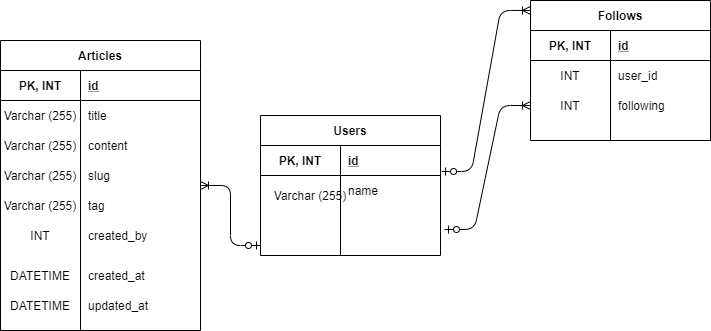

The diagram above was exported from draw.io. Its source (the exported page's mxGraphModel, read from the mxfile embedded in the PNG):
<mxGraphModel dx="868" dy="482" grid="1" gridSize="10" guides="1" tooltips="1" connect="1" arrows="1" fold="1" page="1" pageScale="1" pageWidth="1100" pageHeight="850" background="#ffffff" math="0" shadow="0">
  <root>
    <mxCell id="0" />
    <mxCell id="1" parent="0" />
    <mxCell id="CORZSK4NTsm34iK4LMYs-22" value="Varchar (255)" style="shape=partialRectangle;connectable=0;fillColor=none;top=0;left=0;bottom=0;right=0;editable=1;overflow=hidden;whiteSpace=wrap;" vertex="1" parent="1">
      <mxGeometry x="370" y="250" width="80" height="30" as="geometry" />
    </mxCell>
    <mxCell id="CORZSK4NTsm34iK4LMYs-23" value="Varchar (255)" style="shape=partialRectangle;connectable=0;fillColor=none;top=0;left=0;bottom=0;right=0;editable=1;overflow=hidden;" vertex="1" parent="1">
      <mxGeometry x="370" y="280" width="80" height="30" as="geometry" />
    </mxCell>
    <mxCell id="CORZSK4NTsm34iK4LMYs-24" value="Varchar (255)" style="shape=partialRectangle;connectable=0;fillColor=none;top=0;left=0;bottom=0;right=0;editable=1;overflow=hidden;" vertex="1" parent="1">
      <mxGeometry x="370" y="310" width="80" height="30" as="geometry" />
    </mxCell>
    <mxCell id="CORZSK4NTsm34iK4LMYs-25" value="DATETIME" style="shape=partialRectangle;connectable=0;fillColor=none;top=0;left=0;bottom=0;right=0;editable=1;overflow=hidden;" vertex="1" parent="1">
      <mxGeometry x="370" y="380" width="80" height="30" as="geometry" />
    </mxCell>
    <mxCell id="CORZSK4NTsm34iK4LMYs-26" value="INT" style="shape=partialRectangle;connectable=0;fillColor=none;top=0;left=0;bottom=0;right=0;editable=1;overflow=hidden;" vertex="1" parent="1">
      <mxGeometry x="370" y="340" width="80" height="30" as="geometry" />
    </mxCell>
    <mxCell id="CORZSK4NTsm34iK4LMYs-27" value="tag" style="shape=partialRectangle;connectable=0;fillColor=none;top=0;left=0;bottom=0;right=0;align=left;spacingLeft=6;overflow=hidden;" vertex="1" parent="1">
      <mxGeometry x="450" y="310" width="120" height="30" as="geometry" />
    </mxCell>
    <mxCell id="CORZSK4NTsm34iK4LMYs-28" value="DATETIME" style="shape=partialRectangle;connectable=0;fillColor=none;top=0;left=0;bottom=0;right=0;editable=1;overflow=hidden;" vertex="1" parent="1">
      <mxGeometry x="370" y="410" width="80" height="30" as="geometry" />
    </mxCell>
    <mxCell id="CORZSK4NTsm34iK4LMYs-29" value="created_by" style="shape=partialRectangle;connectable=0;fillColor=none;top=0;left=0;bottom=0;right=0;align=left;spacingLeft=6;overflow=hidden;" vertex="1" parent="1">
      <mxGeometry x="450" y="340" width="120" height="30" as="geometry" />
    </mxCell>
    <mxCell id="CORZSK4NTsm34iK4LMYs-30" value="created_at" style="shape=partialRectangle;connectable=0;fillColor=none;top=0;left=0;bottom=0;right=0;align=left;spacingLeft=6;overflow=hidden;" vertex="1" parent="1">
      <mxGeometry x="450" y="380" width="120" height="30" as="geometry" />
    </mxCell>
    <mxCell id="CORZSK4NTsm34iK4LMYs-31" value="updated_at" style="shape=partialRectangle;connectable=0;fillColor=none;top=0;left=0;bottom=0;right=0;align=left;spacingLeft=6;overflow=hidden;" vertex="1" parent="1">
      <mxGeometry x="450" y="410" width="120" height="30" as="geometry" />
    </mxCell>
    <mxCell id="CORZSK4NTsm34iK4LMYs-45" value="Varchar (255)" style="shape=partialRectangle;connectable=0;fillColor=none;top=0;left=0;bottom=0;right=0;editable=1;overflow=hidden;" vertex="1" parent="1">
      <mxGeometry x="640" y="300" width="80" height="30" as="geometry" />
    </mxCell>
    <mxCell id="CORZSK4NTsm34iK4LMYs-60" value="" style="edgeStyle=entityRelationEdgeStyle;fontSize=12;html=1;endArrow=ERoneToMany;startArrow=ERzeroToOne;" edge="1" parent="1" source="CORZSK4NTsm34iK4LMYs-42" target="CORZSK4NTsm34iK4LMYs-9">
      <mxGeometry width="100" height="100" relative="1" as="geometry">
        <mxPoint x="600" y="315" as="sourcePoint" />
        <mxPoint x="700" y="215" as="targetPoint" />
      </mxGeometry>
    </mxCell>
    <mxCell id="CORZSK4NTsm34iK4LMYs-9" value="Articles" style="shape=table;startSize=30;container=1;collapsible=1;childLayout=tableLayout;fixedRows=1;rowLines=0;fontStyle=1;align=center;resizeLast=1;" vertex="1" parent="1">
      <mxGeometry x="370" y="160" width="200" height="290" as="geometry" />
    </mxCell>
    <mxCell id="CORZSK4NTsm34iK4LMYs-10" value="" style="shape=partialRectangle;collapsible=0;dropTarget=0;pointerEvents=0;fillColor=none;top=0;left=0;bottom=1;right=0;points=[[0,0.5],[1,0.5]];portConstraint=eastwest;" vertex="1" parent="CORZSK4NTsm34iK4LMYs-9">
      <mxGeometry y="30" width="200" height="30" as="geometry" />
    </mxCell>
    <mxCell id="CORZSK4NTsm34iK4LMYs-11" value="PK, INT" style="shape=partialRectangle;connectable=0;fillColor=none;top=0;left=0;bottom=0;right=0;fontStyle=1;overflow=hidden;" vertex="1" parent="CORZSK4NTsm34iK4LMYs-10">
      <mxGeometry width="80" height="30" as="geometry" />
    </mxCell>
    <mxCell id="CORZSK4NTsm34iK4LMYs-12" value="id" style="shape=partialRectangle;connectable=0;fillColor=none;top=0;left=0;bottom=0;right=0;align=left;spacingLeft=6;fontStyle=5;overflow=hidden;" vertex="1" parent="CORZSK4NTsm34iK4LMYs-10">
      <mxGeometry x="80" width="120" height="30" as="geometry" />
    </mxCell>
    <mxCell id="CORZSK4NTsm34iK4LMYs-13" value="" style="shape=partialRectangle;collapsible=0;dropTarget=0;pointerEvents=0;fillColor=none;top=0;left=0;bottom=0;right=0;points=[[0,0.5],[1,0.5]];portConstraint=eastwest;" vertex="1" parent="CORZSK4NTsm34iK4LMYs-9">
      <mxGeometry y="60" width="200" height="30" as="geometry" />
    </mxCell>
    <mxCell id="CORZSK4NTsm34iK4LMYs-14" value="Varchar (255)" style="shape=partialRectangle;connectable=0;fillColor=none;top=0;left=0;bottom=0;right=0;editable=1;overflow=hidden;" vertex="1" parent="CORZSK4NTsm34iK4LMYs-13">
      <mxGeometry width="80" height="30" as="geometry" />
    </mxCell>
    <mxCell id="CORZSK4NTsm34iK4LMYs-15" value="title" style="shape=partialRectangle;connectable=0;fillColor=none;top=0;left=0;bottom=0;right=0;align=left;spacingLeft=6;overflow=hidden;" vertex="1" parent="CORZSK4NTsm34iK4LMYs-13">
      <mxGeometry x="80" width="120" height="30" as="geometry" />
    </mxCell>
    <mxCell id="CORZSK4NTsm34iK4LMYs-16" value="" style="shape=partialRectangle;collapsible=0;dropTarget=0;pointerEvents=0;fillColor=none;top=0;left=0;bottom=0;right=0;points=[[0,0.5],[1,0.5]];portConstraint=eastwest;" vertex="1" parent="CORZSK4NTsm34iK4LMYs-9">
      <mxGeometry y="90" width="200" height="30" as="geometry" />
    </mxCell>
    <mxCell id="CORZSK4NTsm34iK4LMYs-17" value="" style="shape=partialRectangle;connectable=0;fillColor=none;top=0;left=0;bottom=0;right=0;editable=1;overflow=hidden;" vertex="1" parent="CORZSK4NTsm34iK4LMYs-16">
      <mxGeometry width="80" height="30" as="geometry" />
    </mxCell>
    <mxCell id="CORZSK4NTsm34iK4LMYs-18" value="content" style="shape=partialRectangle;connectable=0;fillColor=none;top=0;left=0;bottom=0;right=0;align=left;spacingLeft=6;overflow=hidden;" vertex="1" parent="CORZSK4NTsm34iK4LMYs-16">
      <mxGeometry x="80" width="120" height="30" as="geometry" />
    </mxCell>
    <mxCell id="CORZSK4NTsm34iK4LMYs-19" value="" style="shape=partialRectangle;collapsible=0;dropTarget=0;pointerEvents=0;fillColor=none;top=0;left=0;bottom=0;right=0;points=[[0,0.5],[1,0.5]];portConstraint=eastwest;" vertex="1" parent="CORZSK4NTsm34iK4LMYs-9">
      <mxGeometry y="120" width="200" height="30" as="geometry" />
    </mxCell>
    <mxCell id="CORZSK4NTsm34iK4LMYs-20" value="" style="shape=partialRectangle;connectable=0;fillColor=none;top=0;left=0;bottom=0;right=0;editable=1;overflow=hidden;" vertex="1" parent="CORZSK4NTsm34iK4LMYs-19">
      <mxGeometry width="80" height="30" as="geometry" />
    </mxCell>
    <mxCell id="CORZSK4NTsm34iK4LMYs-21" value="slug" style="shape=partialRectangle;connectable=0;fillColor=none;top=0;left=0;bottom=0;right=0;align=left;spacingLeft=6;overflow=hidden;" vertex="1" parent="CORZSK4NTsm34iK4LMYs-19">
      <mxGeometry x="80" width="120" height="30" as="geometry" />
    </mxCell>
    <mxCell id="CORZSK4NTsm34iK4LMYs-66" value="" style="edgeStyle=entityRelationEdgeStyle;fontSize=12;html=1;endArrow=ERoneToMany;startArrow=ERzeroToOne;exitX=1.006;exitY=-0.133;exitDx=0;exitDy=0;exitPerimeter=0;entryX=0;entryY=0.071;entryDx=0;entryDy=0;entryPerimeter=0;" edge="1" parent="1" source="CORZSK4NTsm34iK4LMYs-36" target="CORZSK4NTsm34iK4LMYs-46">
      <mxGeometry width="100" height="100" relative="1" as="geometry">
        <mxPoint x="910" y="270" as="sourcePoint" />
        <mxPoint x="980" y="190" as="targetPoint" />
      </mxGeometry>
    </mxCell>
    <mxCell id="CORZSK4NTsm34iK4LMYs-32" value="Users" style="shape=table;startSize=30;container=1;collapsible=1;childLayout=tableLayout;fixedRows=1;rowLines=0;fontStyle=1;align=center;resizeLast=1;" vertex="1" parent="1">
      <mxGeometry x="630" y="235" width="180" height="140" as="geometry" />
    </mxCell>
    <mxCell id="CORZSK4NTsm34iK4LMYs-33" value="" style="shape=partialRectangle;collapsible=0;dropTarget=0;pointerEvents=0;fillColor=none;top=0;left=0;bottom=1;right=0;points=[[0,0.5],[1,0.5]];portConstraint=eastwest;" vertex="1" parent="CORZSK4NTsm34iK4LMYs-32">
      <mxGeometry y="30" width="180" height="30" as="geometry" />
    </mxCell>
    <mxCell id="CORZSK4NTsm34iK4LMYs-34" value="PK, INT" style="shape=partialRectangle;connectable=0;fillColor=none;top=0;left=0;bottom=0;right=0;fontStyle=1;overflow=hidden;" vertex="1" parent="CORZSK4NTsm34iK4LMYs-33">
      <mxGeometry width="80" height="30" as="geometry" />
    </mxCell>
    <mxCell id="CORZSK4NTsm34iK4LMYs-35" value="id" style="shape=partialRectangle;connectable=0;fillColor=none;top=0;left=0;bottom=0;right=0;align=left;spacingLeft=6;fontStyle=5;overflow=hidden;" vertex="1" parent="CORZSK4NTsm34iK4LMYs-33">
      <mxGeometry x="80" width="100" height="30" as="geometry" />
    </mxCell>
    <mxCell id="CORZSK4NTsm34iK4LMYs-36" value="" style="shape=partialRectangle;collapsible=0;dropTarget=0;pointerEvents=0;fillColor=none;top=0;left=0;bottom=0;right=0;points=[[0,0.5],[1,0.5]];portConstraint=eastwest;" vertex="1" parent="CORZSK4NTsm34iK4LMYs-32">
      <mxGeometry y="60" width="180" height="30" as="geometry" />
    </mxCell>
    <mxCell id="CORZSK4NTsm34iK4LMYs-37" value="&#10;&#10;&lt;span style=&quot;color: rgb(0, 0, 0); font-family: helvetica; font-size: 12px; font-style: normal; font-weight: 400; letter-spacing: normal; text-align: center; text-indent: 0px; text-transform: none; word-spacing: 0px; background-color: rgb(248, 249, 250); display: inline; float: none;&quot;&gt;Varchar (255)&lt;/span&gt;&#10;&#10;" style="shape=partialRectangle;connectable=0;fillColor=none;top=0;left=0;bottom=0;right=0;editable=1;overflow=hidden;" vertex="1" parent="CORZSK4NTsm34iK4LMYs-36">
      <mxGeometry width="80" height="30" as="geometry" />
    </mxCell>
    <mxCell id="CORZSK4NTsm34iK4LMYs-38" value="name" style="shape=partialRectangle;connectable=0;fillColor=none;top=0;left=0;bottom=0;right=0;align=left;spacingLeft=6;overflow=hidden;" vertex="1" parent="CORZSK4NTsm34iK4LMYs-36">
      <mxGeometry x="80" width="100" height="30" as="geometry" />
    </mxCell>
    <mxCell id="CORZSK4NTsm34iK4LMYs-39" value="" style="shape=partialRectangle;collapsible=0;dropTarget=0;pointerEvents=0;fillColor=none;top=0;left=0;bottom=0;right=0;points=[[0,0.5],[1,0.5]];portConstraint=eastwest;" vertex="1" parent="CORZSK4NTsm34iK4LMYs-32">
      <mxGeometry y="90" width="180" height="30" as="geometry" />
    </mxCell>
    <mxCell id="CORZSK4NTsm34iK4LMYs-40" value="" style="shape=partialRectangle;connectable=0;fillColor=none;top=0;left=0;bottom=0;right=0;editable=1;overflow=hidden;" vertex="1" parent="CORZSK4NTsm34iK4LMYs-39">
      <mxGeometry width="80" height="30" as="geometry" />
    </mxCell>
    <mxCell id="CORZSK4NTsm34iK4LMYs-41" value="" style="shape=partialRectangle;connectable=0;fillColor=none;top=0;left=0;bottom=0;right=0;align=left;spacingLeft=6;overflow=hidden;" vertex="1" parent="CORZSK4NTsm34iK4LMYs-39">
      <mxGeometry x="80" width="100" height="30" as="geometry" />
    </mxCell>
    <mxCell id="CORZSK4NTsm34iK4LMYs-42" value="" style="shape=partialRectangle;collapsible=0;dropTarget=0;pointerEvents=0;fillColor=none;top=0;left=0;bottom=0;right=0;points=[[0,0.5],[1,0.5]];portConstraint=eastwest;" vertex="1" parent="CORZSK4NTsm34iK4LMYs-32">
      <mxGeometry y="120" width="180" height="20" as="geometry" />
    </mxCell>
    <mxCell id="CORZSK4NTsm34iK4LMYs-43" value="" style="shape=partialRectangle;connectable=0;fillColor=none;top=0;left=0;bottom=0;right=0;editable=1;overflow=hidden;" vertex="1" parent="CORZSK4NTsm34iK4LMYs-42">
      <mxGeometry width="80" height="20" as="geometry" />
    </mxCell>
    <mxCell id="CORZSK4NTsm34iK4LMYs-44" value="" style="shape=partialRectangle;connectable=0;fillColor=none;top=0;left=0;bottom=0;right=0;align=left;spacingLeft=6;overflow=hidden;" vertex="1" parent="CORZSK4NTsm34iK4LMYs-42">
      <mxGeometry x="80" width="100" height="20" as="geometry" />
    </mxCell>
    <mxCell id="CORZSK4NTsm34iK4LMYs-46" value="Follows" style="shape=table;startSize=30;container=1;collapsible=1;childLayout=tableLayout;fixedRows=1;rowLines=0;fontStyle=1;align=center;resizeLast=1;" vertex="1" parent="1">
      <mxGeometry x="900" y="120" width="180" height="140" as="geometry" />
    </mxCell>
    <mxCell id="CORZSK4NTsm34iK4LMYs-47" value="" style="shape=partialRectangle;collapsible=0;dropTarget=0;pointerEvents=0;fillColor=none;top=0;left=0;bottom=1;right=0;points=[[0,0.5],[1,0.5]];portConstraint=eastwest;" vertex="1" parent="CORZSK4NTsm34iK4LMYs-46">
      <mxGeometry y="30" width="180" height="30" as="geometry" />
    </mxCell>
    <mxCell id="CORZSK4NTsm34iK4LMYs-48" value="PK, INT" style="shape=partialRectangle;connectable=0;fillColor=none;top=0;left=0;bottom=0;right=0;fontStyle=1;overflow=hidden;" vertex="1" parent="CORZSK4NTsm34iK4LMYs-47">
      <mxGeometry width="80" height="30" as="geometry" />
    </mxCell>
    <mxCell id="CORZSK4NTsm34iK4LMYs-49" value="id" style="shape=partialRectangle;connectable=0;fillColor=none;top=0;left=0;bottom=0;right=0;align=left;spacingLeft=6;fontStyle=5;overflow=hidden;" vertex="1" parent="CORZSK4NTsm34iK4LMYs-47">
      <mxGeometry x="80" width="100" height="30" as="geometry" />
    </mxCell>
    <mxCell id="CORZSK4NTsm34iK4LMYs-50" value="" style="shape=partialRectangle;collapsible=0;dropTarget=0;pointerEvents=0;fillColor=none;top=0;left=0;bottom=0;right=0;points=[[0,0.5],[1,0.5]];portConstraint=eastwest;" vertex="1" parent="CORZSK4NTsm34iK4LMYs-46">
      <mxGeometry y="60" width="180" height="30" as="geometry" />
    </mxCell>
    <mxCell id="CORZSK4NTsm34iK4LMYs-51" value="INT" style="shape=partialRectangle;connectable=0;fillColor=none;top=0;left=0;bottom=0;right=0;editable=1;overflow=hidden;" vertex="1" parent="CORZSK4NTsm34iK4LMYs-50">
      <mxGeometry width="80" height="30" as="geometry" />
    </mxCell>
    <mxCell id="CORZSK4NTsm34iK4LMYs-52" value="user_id" style="shape=partialRectangle;connectable=0;fillColor=none;top=0;left=0;bottom=0;right=0;align=left;spacingLeft=6;overflow=hidden;" vertex="1" parent="CORZSK4NTsm34iK4LMYs-50">
      <mxGeometry x="80" width="100" height="30" as="geometry" />
    </mxCell>
    <mxCell id="CORZSK4NTsm34iK4LMYs-53" value="" style="shape=partialRectangle;collapsible=0;dropTarget=0;pointerEvents=0;fillColor=none;top=0;left=0;bottom=0;right=0;points=[[0,0.5],[1,0.5]];portConstraint=eastwest;" vertex="1" parent="CORZSK4NTsm34iK4LMYs-46">
      <mxGeometry y="90" width="180" height="30" as="geometry" />
    </mxCell>
    <mxCell id="CORZSK4NTsm34iK4LMYs-54" value="INT" style="shape=partialRectangle;connectable=0;fillColor=none;top=0;left=0;bottom=0;right=0;editable=1;overflow=hidden;" vertex="1" parent="CORZSK4NTsm34iK4LMYs-53">
      <mxGeometry width="80" height="30" as="geometry" />
    </mxCell>
    <mxCell id="CORZSK4NTsm34iK4LMYs-55" value="following" style="shape=partialRectangle;connectable=0;fillColor=none;top=0;left=0;bottom=0;right=0;align=left;spacingLeft=6;overflow=hidden;" vertex="1" parent="CORZSK4NTsm34iK4LMYs-53">
      <mxGeometry x="80" width="100" height="30" as="geometry" />
    </mxCell>
    <mxCell id="CORZSK4NTsm34iK4LMYs-56" value="" style="shape=partialRectangle;collapsible=0;dropTarget=0;pointerEvents=0;fillColor=none;top=0;left=0;bottom=0;right=0;points=[[0,0.5],[1,0.5]];portConstraint=eastwest;" vertex="1" parent="CORZSK4NTsm34iK4LMYs-46">
      <mxGeometry y="120" width="180" height="20" as="geometry" />
    </mxCell>
    <mxCell id="CORZSK4NTsm34iK4LMYs-57" value="" style="shape=partialRectangle;connectable=0;fillColor=none;top=0;left=0;bottom=0;right=0;editable=1;overflow=hidden;" vertex="1" parent="CORZSK4NTsm34iK4LMYs-56">
      <mxGeometry width="80" height="20" as="geometry" />
    </mxCell>
    <mxCell id="CORZSK4NTsm34iK4LMYs-58" value="" style="shape=partialRectangle;connectable=0;fillColor=none;top=0;left=0;bottom=0;right=0;align=left;spacingLeft=6;overflow=hidden;" vertex="1" parent="CORZSK4NTsm34iK4LMYs-56">
      <mxGeometry x="80" width="100" height="20" as="geometry" />
    </mxCell>
    <mxCell id="CORZSK4NTsm34iK4LMYs-67" value="" style="edgeStyle=entityRelationEdgeStyle;fontSize=12;html=1;endArrow=ERoneToMany;startArrow=ERzeroToOne;exitX=1.022;exitY=0.8;exitDx=0;exitDy=0;exitPerimeter=0;entryX=0;entryY=0.5;entryDx=0;entryDy=0;" edge="1" parent="1" source="CORZSK4NTsm34iK4LMYs-39" target="CORZSK4NTsm34iK4LMYs-53">
      <mxGeometry width="100" height="100" relative="1" as="geometry">
        <mxPoint x="820" y="470" as="sourcePoint" />
        <mxPoint x="920" y="370" as="targetPoint" />
      </mxGeometry>
    </mxCell>
  </root>
</mxGraphModel>